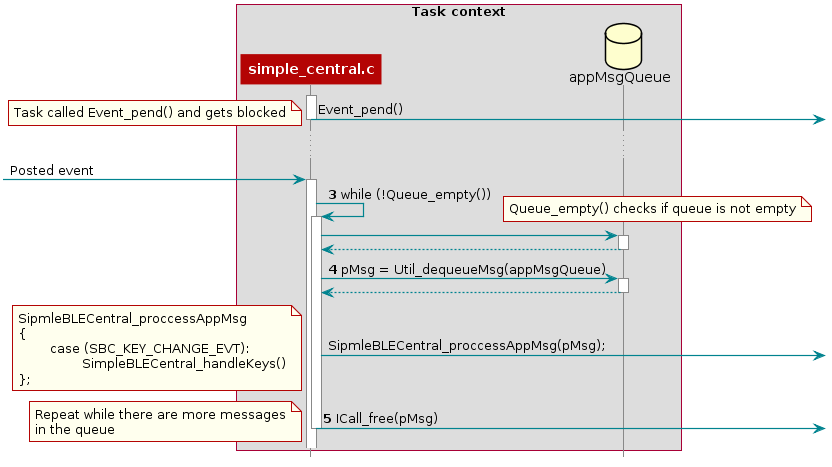

The diagram above was rendered by PlantUML. Its source (embedded in the PNG):
@startuml
skinparam backgroundColor transparent

hide footbox

scale max 900 width

skinparam sequenceArrow {
    Color #00838f
    Thickness 1.2
}


skinparam sequenceParticipant {
    BackgroundColor #b40404
    BorderColor #b40404
    BorderThickness 0
    FontColor #fff
    FontStyle bold
}

skinparam sequenceLifeLineBorderColor #888

skinparam note {
    BackgroundColor #ffe
    BorderColor #b40404
}

skinparam sequenceDivider {
    BackgroundColor #b40404
    BorderColor #b40404
    FontColor #fff
    BorderThickness 0
}

skinparam sequenceGroup {
    BackgroundColor #b40404
    BorderColor #b40404
    HeaderFontColor #fff
    HeaderFontStyle italics
    BorderThickness 1.5
}

skinparam shadowing false

skinParam state {
  BorderColor #b40404
  BackgroundColor transparent
  ArrowColor #00838f
  StartColor #00838f
  EndColor #00838f
}

skinParam activity {
  BorderColor #b40404
  BackgroundColor transparent
  ArrowColor #00838f
  StartColor #00838f
  EndColor #00838f
  BarColor #00838f
}
hide footbox

box "Task context"
    participant simple_central.c as A
    database appMsgQueue as B
end box

activate A
A -> : Event_pend()
note right: Task called Event_pend() and gets blocked
deactivate A

...

-> A : Posted event
activate A
autonumber 3
A -> A : while (!Queue_empty())
activate A
autonumber stop
note right: Queue_empty() checks if queue is not empty
A -> B
activate B
A <-- B
deactivate B

autonumber resume
A -> B : pMsg = Util_dequeueMsg(appMsgQueue)
activate B
autonumber stop
B --> A
deactivate B

A -> : SipmleBLECentral_proccessAppMsg(pMsg);
note right: SipmleBLECentral_proccessAppMsg \n{\n\tcase (SBC_KEY_CHANGE_EVT):\n\t\tSimpleBLECentral_handleKeys()\n};
autonumber resume
A -> : ICall_free(pMsg)

autonumber stop
note right: Repeat while there are more messages\nin the queue
deactivate A

@enduml